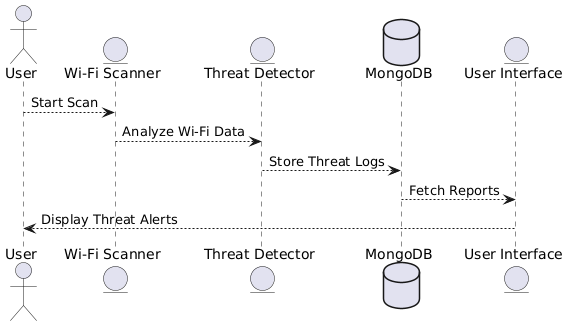

The diagram above was rendered by PlantUML. Its source (embedded in the PNG):
@startuml
actor User
entity "Wi-Fi Scanner" as Scanner
entity "Threat Detector" as Detector
database "MongoDB" as DB
entity "User Interface" as UI

User --> Scanner : Start Scan
Scanner --> Detector : Analyze Wi-Fi Data
Detector --> DB : Store Threat Logs
DB --> UI : Fetch Reports
UI --> User : Display Threat Alerts
@enduml